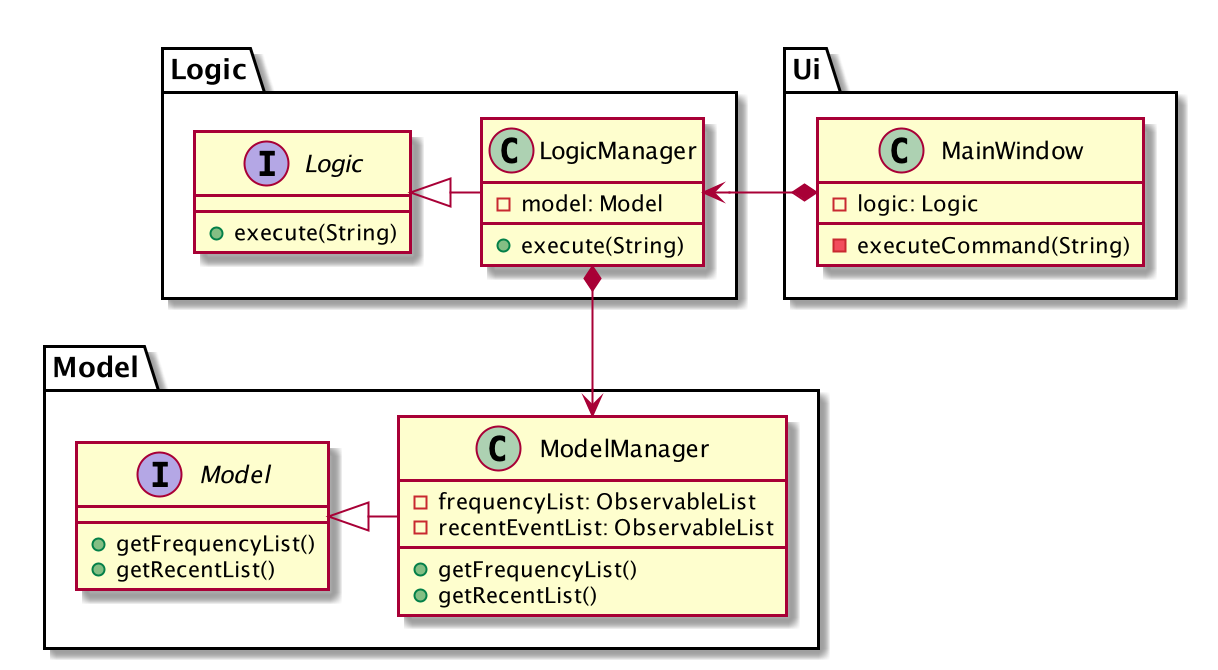

The diagram above was rendered by PlantUML. Its source (embedded in the PNG):
@startuml

package Ui <<Folder>> {
    class MainWindow {
        - logic: Logic
        - executeCommand(String)
    }
}

package Logic <<Folder>> {
    interface Logic {
        + execute(String)
    }
    class LogicManager {
        - model: Model
        + execute(String)
    }
}

package Model <<Folder>> {
    interface Model {
        + getFrequencyList()
        + getRecentList()
    }
    class ModelManager {
        - frequencyList: ObservableList
        - recentEventList: ObservableList
        + getFrequencyList()
        + getRecentList()
    }
}

Model <|-right- ModelManager
Logic <|-right- LogicManager
MainWindow *-left-> LogicManager
LogicManager *-down-> ModelManager

@enduml